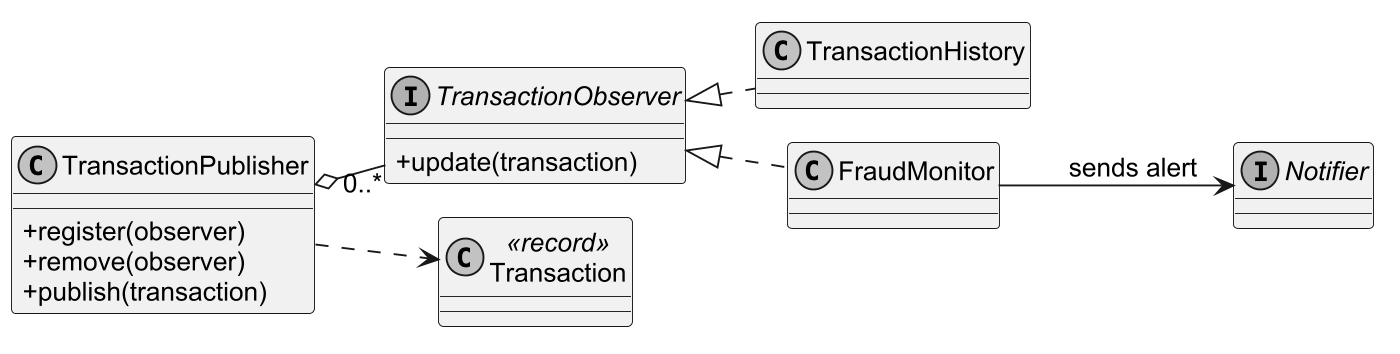

The diagram above was rendered by PlantUML. Its source (embedded in the PNG):
@startuml
!pragma layout smetana
skinparam backgroundColor white
skinparam monochrome true
skinparam shadowing false
skinparam defaultFontName Arial
skinparam defaultFontSize 14
skinparam classAttributeIconSize 0
skinparam dpi 180
left to right direction

interface TransactionObserver {
  +update(transaction)
}
class TransactionPublisher {
  +register(observer)
  +remove(observer)
  +publish(transaction)
}
interface Notifier
class TransactionHistory
class FraudMonitor
class Transaction <<record>>
TransactionObserver <|.. TransactionHistory
TransactionObserver <|.. FraudMonitor
TransactionPublisher o-- "0..*" TransactionObserver
TransactionPublisher ..> Transaction
FraudMonitor --> Notifier : sends alert

@enduml